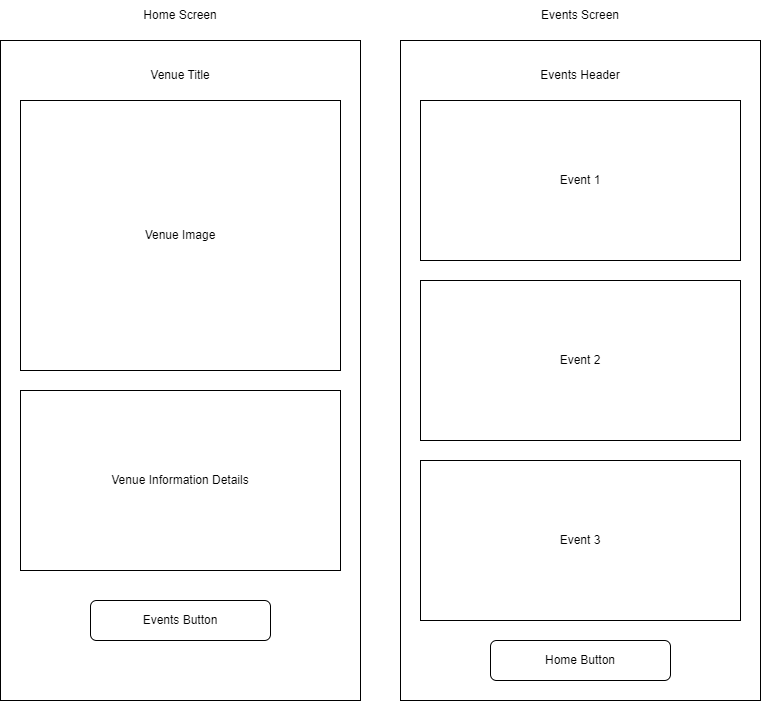

The diagram above was exported from draw.io. Its source (the exported page's mxGraphModel, read from the mxfile embedded in the PNG):
<mxGraphModel dx="873" dy="860" grid="1" gridSize="10" guides="1" tooltips="1" connect="1" arrows="1" fold="1" page="1" pageScale="1" pageWidth="850" pageHeight="1100" math="0" shadow="0">
  <root>
    <mxCell id="0" />
    <mxCell id="1" parent="0" />
    <mxCell id="lZQaoV1otxgwPUgUcBE_-1" value="" style="rounded=0;whiteSpace=wrap;html=1;" parent="1" vertex="1">
      <mxGeometry x="140" y="50" width="360" height="660" as="geometry" />
    </mxCell>
    <mxCell id="lZQaoV1otxgwPUgUcBE_-3" value="Venue Title" style="text;html=1;strokeColor=none;fillColor=none;align=center;verticalAlign=middle;whiteSpace=wrap;rounded=0;" parent="1" vertex="1">
      <mxGeometry x="240" y="70" width="160" height="30" as="geometry" />
    </mxCell>
    <mxCell id="lZQaoV1otxgwPUgUcBE_-4" value="Home Screen" style="text;html=1;strokeColor=none;fillColor=none;align=center;verticalAlign=middle;whiteSpace=wrap;rounded=0;" parent="1" vertex="1">
      <mxGeometry x="250" y="10" width="140" height="30" as="geometry" />
    </mxCell>
    <mxCell id="r-AA4AtYANwLK59EaSYT-1" value="Venue Image" style="rounded=0;whiteSpace=wrap;html=1;" parent="1" vertex="1">
      <mxGeometry x="160" y="110" width="320" height="270" as="geometry" />
    </mxCell>
    <mxCell id="O1zNs2ug_0Z9yoi5gTTM-1" value="Venue Information Details" style="rounded=0;whiteSpace=wrap;html=1;" vertex="1" parent="1">
      <mxGeometry x="160" y="400" width="320" height="180" as="geometry" />
    </mxCell>
    <mxCell id="O1zNs2ug_0Z9yoi5gTTM-2" value="Events Button" style="rounded=1;whiteSpace=wrap;html=1;" vertex="1" parent="1">
      <mxGeometry x="230" y="610" width="180" height="40" as="geometry" />
    </mxCell>
    <mxCell id="O1zNs2ug_0Z9yoi5gTTM-3" value="" style="rounded=0;whiteSpace=wrap;html=1;" vertex="1" parent="1">
      <mxGeometry x="540" y="50" width="360" height="660" as="geometry" />
    </mxCell>
    <mxCell id="O1zNs2ug_0Z9yoi5gTTM-4" value="Events Screen" style="text;html=1;strokeColor=none;fillColor=none;align=center;verticalAlign=middle;whiteSpace=wrap;rounded=0;" vertex="1" parent="1">
      <mxGeometry x="650" y="10" width="140" height="30" as="geometry" />
    </mxCell>
    <mxCell id="O1zNs2ug_0Z9yoi5gTTM-5" value="Events Header" style="text;html=1;strokeColor=none;fillColor=none;align=center;verticalAlign=middle;whiteSpace=wrap;rounded=0;" vertex="1" parent="1">
      <mxGeometry x="640" y="70" width="160" height="30" as="geometry" />
    </mxCell>
    <mxCell id="O1zNs2ug_0Z9yoi5gTTM-6" value="Event 1" style="rounded=0;whiteSpace=wrap;html=1;" vertex="1" parent="1">
      <mxGeometry x="560" y="110" width="320" height="160" as="geometry" />
    </mxCell>
    <mxCell id="O1zNs2ug_0Z9yoi5gTTM-7" value="Event 2" style="rounded=0;whiteSpace=wrap;html=1;" vertex="1" parent="1">
      <mxGeometry x="560" y="290" width="320" height="160" as="geometry" />
    </mxCell>
    <mxCell id="O1zNs2ug_0Z9yoi5gTTM-8" value="Event 3" style="rounded=0;whiteSpace=wrap;html=1;" vertex="1" parent="1">
      <mxGeometry x="560" y="470" width="320" height="160" as="geometry" />
    </mxCell>
    <mxCell id="O1zNs2ug_0Z9yoi5gTTM-9" value="Home Button" style="rounded=1;whiteSpace=wrap;html=1;" vertex="1" parent="1">
      <mxGeometry x="630" y="650" width="180" height="40" as="geometry" />
    </mxCell>
  </root>
</mxGraphModel>